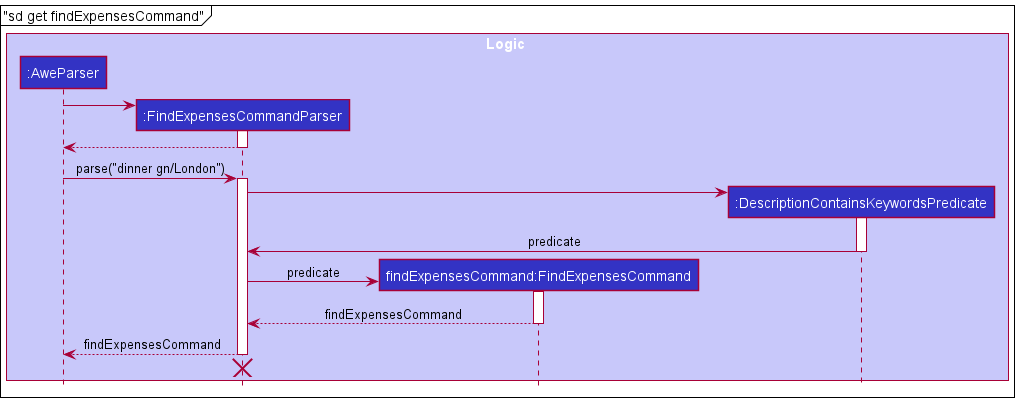

The diagram above was rendered by PlantUML. Its source (embedded in the PNG):
@startuml
!include style.puml

box Logic LOGIC_COLOR_T1

participant ":AweParser" as AweParser LOGIC_COLOR
participant ":FindExpensesCommandParser" as FindExpensesCommandParser LOGIC_COLOR
participant "findExpensesCommand:FindExpensesCommand" as FindExpensesCommand LOGIC_COLOR
participant ":DescriptionContainsKeywordsPredicate" as DescriptionContainsKeywordsPredicate LOGIC_COLOR
end box

mainframe "sd get findExpensesCommand"

create FindExpensesCommandParser
AweParser -> FindExpensesCommandParser
activate FindExpensesCommandParser

FindExpensesCommandParser --> AweParser
deactivate FindExpensesCommandParser

AweParser -> FindExpensesCommandParser : parse("dinner gn/London")
activate FindExpensesCommandParser

create DescriptionContainsKeywordsPredicate
FindExpensesCommandParser -> DescriptionContainsKeywordsPredicate
activate DescriptionContainsKeywordsPredicate

DescriptionContainsKeywordsPredicate -> FindExpensesCommandParser : predicate
deactivate DescriptionContainsKeywordsPredicate

create FindExpensesCommand
FindExpensesCommandParser -> FindExpensesCommand : predicate
activate FindExpensesCommand

FindExpensesCommand --> FindExpensesCommandParser : findExpensesCommand
deactivate FindExpensesCommand

FindExpensesCommandParser --> AweParser : findExpensesCommand
deactivate FindExpensesCommandParser
'Hidden arrow to position the destroy marker below the end of the activation bar.
FindExpensesCommandParser -[hidden]-> AweParser
destroy FindExpensesCommandParser


@enduml